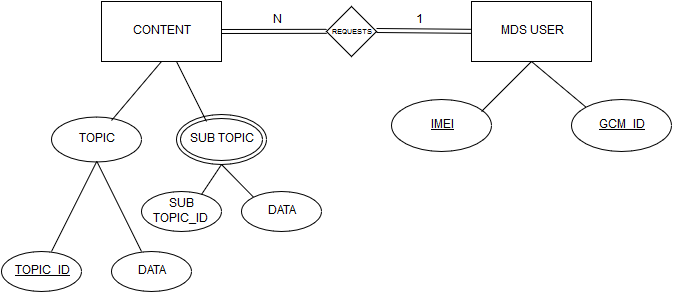

The diagram above was exported from draw.io. Its source (the exported page's mxGraphModel, read from the mxfile embedded in the PNG):
<mxGraphModel dx="733" dy="436" grid="1" gridSize="10" guides="1" tooltips="1" connect="1" arrows="1" fold="1" page="1" pageScale="1" pageWidth="826" pageHeight="1169" background="#ffffff" math="0" shadow="0">
  <root>
    <mxCell id="0" />
    <mxCell id="1" parent="0" />
    <mxCell id="6588732ccf44400-1" value="CONTENT" style="whiteSpace=wrap;html=1;" vertex="1" parent="1">
      <mxGeometry x="110" y="130" width="120" height="60" as="geometry" />
    </mxCell>
    <mxCell id="6588732ccf44400-3" value="MDS USER&lt;br&gt;" style="whiteSpace=wrap;html=1;" vertex="1" parent="1">
      <mxGeometry x="480" y="130" width="120" height="60" as="geometry" />
    </mxCell>
    <mxCell id="6588732ccf44400-5" value="&lt;font style=&quot;font-size: 7px&quot;&gt;REQUESTS&lt;/font&gt;" style="rhombus;whiteSpace=wrap;html=1;" vertex="1" parent="1">
      <mxGeometry x="335" y="135" width="50" height="50" as="geometry" />
    </mxCell>
    <mxCell id="6588732ccf44400-7" value="" style="shape=link;html=1;jettySize=auto;orthogonalLoop=1;entryX=0;entryY=0.5;" edge="1" parent="1" target="6588732ccf44400-5">
      <mxGeometry width="50" height="50" relative="1" as="geometry">
        <mxPoint x="230" y="160" as="sourcePoint" />
        <mxPoint x="290" y="160" as="targetPoint" />
      </mxGeometry>
    </mxCell>
    <mxCell id="6588732ccf44400-8" value="" style="shape=link;html=1;jettySize=auto;orthogonalLoop=1;entryX=0;entryY=0.5;" edge="1" parent="1" target="6588732ccf44400-3">
      <mxGeometry x="370" y="159" width="50" height="50" as="geometry">
        <mxPoint x="385" y="159" as="sourcePoint" />
        <mxPoint x="475" y="159" as="targetPoint" />
      </mxGeometry>
    </mxCell>
    <mxCell id="6588732ccf44400-9" value="TOPIC" style="ellipse;whiteSpace=wrap;html=1;" vertex="1" parent="1">
      <mxGeometry x="60" y="245" width="90" height="45" as="geometry" />
    </mxCell>
    <mxCell id="6588732ccf44400-10" value="SUB TOPIC&lt;br&gt;" style="ellipse;shape=doubleEllipse;whiteSpace=wrap;html=1;" vertex="1" parent="1">
      <mxGeometry x="185" y="243" width="90" height="50" as="geometry" />
    </mxCell>
    <mxCell id="6588732ccf44400-11" value="" style="endArrow=none;html=1;" edge="1" parent="1">
      <mxGeometry width="50" height="50" relative="1" as="geometry">
        <mxPoint x="120" y="249" as="sourcePoint" />
        <mxPoint x="170" y="190" as="targetPoint" />
      </mxGeometry>
    </mxCell>
    <mxCell id="6588732ccf44400-12" value="" style="endArrow=none;html=1;" edge="1" parent="1">
      <mxGeometry width="50" height="50" relative="1" as="geometry">
        <mxPoint x="215" y="250" as="sourcePoint" />
        <mxPoint x="185" y="190" as="targetPoint" />
      </mxGeometry>
    </mxCell>
    <mxCell id="6588732ccf44400-13" value="&lt;u&gt;TOPIC_ID&lt;/u&gt;" style="ellipse;whiteSpace=wrap;html=1;" vertex="1" parent="1">
      <mxGeometry x="10" y="380" width="80" height="40" as="geometry" />
    </mxCell>
    <mxCell id="6588732ccf44400-14" value="DATA" style="ellipse;whiteSpace=wrap;html=1;" vertex="1" parent="1">
      <mxGeometry x="120" y="380" width="80" height="40" as="geometry" />
    </mxCell>
    <mxCell id="6588732ccf44400-15" value="SUB TOPIC_ID&lt;br&gt;" style="ellipse;whiteSpace=wrap;html=1;" vertex="1" parent="1">
      <mxGeometry x="150" y="320" width="80" height="40" as="geometry" />
    </mxCell>
    <mxCell id="6588732ccf44400-18" value="DATA" style="ellipse;whiteSpace=wrap;html=1;" vertex="1" parent="1">
      <mxGeometry x="250" y="320" width="80" height="40" as="geometry" />
    </mxCell>
    <mxCell id="6588732ccf44400-19" value="&lt;u&gt;IMEI&lt;/u&gt;" style="ellipse;whiteSpace=wrap;html=1;" vertex="1" parent="1">
      <mxGeometry x="400" y="228" width="100" height="52" as="geometry" />
    </mxCell>
    <mxCell id="6588732ccf44400-20" value="&lt;u&gt;GCM_ID&lt;/u&gt;" style="ellipse;whiteSpace=wrap;html=1;" vertex="1" parent="1">
      <mxGeometry x="580" y="228" width="100" height="52" as="geometry" />
    </mxCell>
    <mxCell id="6588732ccf44400-24" value="" style="endArrow=none;html=1;entryX=0.5;entryY=1;" edge="1" parent="1" target="6588732ccf44400-9">
      <mxGeometry width="50" height="50" relative="1" as="geometry">
        <mxPoint x="60" y="380" as="sourcePoint" />
        <mxPoint x="90" y="320" as="targetPoint" />
      </mxGeometry>
    </mxCell>
    <mxCell id="6588732ccf44400-25" value="" style="endArrow=none;html=1;exitX=0.5;exitY=1;" edge="1" parent="1" source="6588732ccf44400-9">
      <mxGeometry width="50" height="50" relative="1" as="geometry">
        <mxPoint x="100" y="310" as="sourcePoint" />
        <mxPoint x="150" y="380" as="targetPoint" />
      </mxGeometry>
    </mxCell>
    <mxCell id="6588732ccf44400-26" value="" style="endArrow=none;html=1;" edge="1" parent="1">
      <mxGeometry width="50" height="50" relative="1" as="geometry">
        <mxPoint x="210" y="323" as="sourcePoint" />
        <mxPoint x="230" y="293" as="targetPoint" />
      </mxGeometry>
    </mxCell>
    <mxCell id="6588732ccf44400-27" value="" style="endArrow=none;html=1;entryX=0;entryY=0;" edge="1" parent="1" target="6588732ccf44400-18">
      <mxGeometry width="50" height="50" relative="1" as="geometry">
        <mxPoint x="230" y="293" as="sourcePoint" />
        <mxPoint x="250" y="323" as="targetPoint" />
      </mxGeometry>
    </mxCell>
    <mxCell id="6588732ccf44400-28" value="" style="endArrow=none;html=1;" edge="1" parent="1">
      <mxGeometry width="50" height="50" relative="1" as="geometry">
        <mxPoint x="490" y="240" as="sourcePoint" />
        <mxPoint x="540" y="190" as="targetPoint" />
      </mxGeometry>
    </mxCell>
    <mxCell id="6588732ccf44400-29" value="" style="endArrow=none;html=1;exitX=0;exitY=0;" edge="1" parent="1" source="6588732ccf44400-20">
      <mxGeometry width="50" height="50" relative="1" as="geometry">
        <mxPoint x="600" y="227" as="sourcePoint" />
        <mxPoint x="540" y="190" as="targetPoint" />
      </mxGeometry>
    </mxCell>
    <mxCell id="6588732ccf44400-30" value="N" style="text;html=1;resizable=0;points=[];autosize=1;align=left;verticalAlign=top;spacingTop=-4;" vertex="1" parent="1">
      <mxGeometry x="280" y="140" width="20" height="20" as="geometry" />
    </mxCell>
    <mxCell id="6588732ccf44400-31" value="1" style="text;html=1;resizable=0;points=[];autosize=1;align=left;verticalAlign=top;spacingTop=-4;" vertex="1" parent="1">
      <mxGeometry x="423" y="140" width="20" height="20" as="geometry" />
    </mxCell>
  </root>
</mxGraphModel>